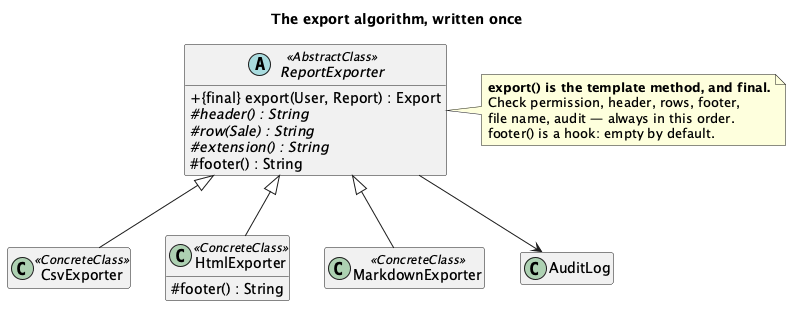

The diagram above was rendered by PlantUML. Its source (embedded in the PNG):
@startuml "Template Method - Export (Solution) - Class Diagram"
skinparam classAttributeIconSize 0
hide empty members
title The export algorithm, written once

abstract class ReportExporter <<AbstractClass>> {
  + {final} export(User, Report) : Export
  # {abstract} header() : String
  # {abstract} row(Sale) : String
  # {abstract} extension() : String
  # footer() : String
}
class CsvExporter <<ConcreteClass>>
class HtmlExporter <<ConcreteClass>> {
  # footer() : String
}
class MarkdownExporter <<ConcreteClass>>
class AuditLog

ReportExporter <|-- CsvExporter
ReportExporter <|-- HtmlExporter
ReportExporter <|-- MarkdownExporter
ReportExporter --> AuditLog

note right of ReportExporter
  <b>export() is the template method, and final.</b>
  Check permission, header, rows, footer,
  file name, audit — always in this order.
  footer() is a hook: empty by default.
end note
@enduml